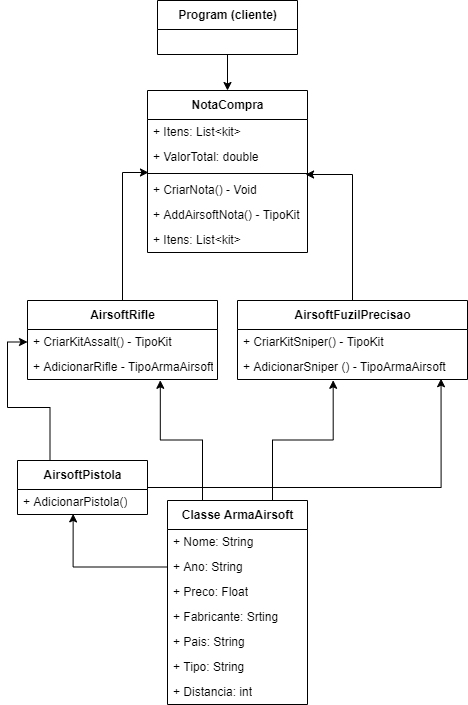

The diagram above was exported from draw.io. Its source (the exported page's mxGraphModel, read from the mxfile embedded in the PNG):
<mxGraphModel dx="868" dy="1651" grid="1" gridSize="10" guides="1" tooltips="1" connect="1" arrows="1" fold="1" page="1" pageScale="1" pageWidth="827" pageHeight="1169" math="0" shadow="0">
  <root>
    <mxCell id="3WDSNF0jidbf4ERDvVwN-0" />
    <mxCell id="3WDSNF0jidbf4ERDvVwN-1" parent="3WDSNF0jidbf4ERDvVwN-0" />
    <mxCell id="oT-ylxp1esCXURkEzeDk-18" style="edgeStyle=orthogonalEdgeStyle;rounded=0;orthogonalLoop=1;jettySize=auto;html=1;exitX=0.25;exitY=0;exitDx=0;exitDy=0;entryX=0.699;entryY=1.032;entryDx=0;entryDy=0;entryPerimeter=0;" parent="3WDSNF0jidbf4ERDvVwN-1" source="3WDSNF0jidbf4ERDvVwN-2" target="oT-ylxp1esCXURkEzeDk-15" edge="1">
      <mxGeometry relative="1" as="geometry" />
    </mxCell>
    <mxCell id="oT-ylxp1esCXURkEzeDk-19" style="edgeStyle=orthogonalEdgeStyle;rounded=0;orthogonalLoop=1;jettySize=auto;html=1;exitX=0.75;exitY=0;exitDx=0;exitDy=0;entryX=0.416;entryY=1.032;entryDx=0;entryDy=0;entryPerimeter=0;" parent="3WDSNF0jidbf4ERDvVwN-1" source="3WDSNF0jidbf4ERDvVwN-2" target="oT-ylxp1esCXURkEzeDk-16" edge="1">
      <mxGeometry relative="1" as="geometry" />
    </mxCell>
    <mxCell id="3WDSNF0jidbf4ERDvVwN-2" value="Classe ArmaAirsoft" style="swimlane;fontStyle=1;align=center;verticalAlign=middle;childLayout=stackLayout;horizontal=1;startSize=29;horizontalStack=0;resizeParent=1;resizeParentMax=0;resizeLast=0;collapsible=0;marginBottom=0;html=1;" parent="3WDSNF0jidbf4ERDvVwN-1" vertex="1">
      <mxGeometry x="230" y="360" width="140" height="204" as="geometry" />
    </mxCell>
    <mxCell id="3WDSNF0jidbf4ERDvVwN-4" value="+ Nome: String" style="text;html=1;strokeColor=none;fillColor=none;align=left;verticalAlign=middle;spacingLeft=4;spacingRight=4;overflow=hidden;rotatable=0;points=[[0,0.5],[1,0.5]];portConstraint=eastwest;" parent="3WDSNF0jidbf4ERDvVwN-2" vertex="1">
      <mxGeometry y="29" width="140" height="25" as="geometry" />
    </mxCell>
    <mxCell id="biRBjlSfZL-5100Ns3nI-4" value="+ Ano: String" style="text;html=1;strokeColor=none;fillColor=none;align=left;verticalAlign=middle;spacingLeft=4;spacingRight=4;overflow=hidden;rotatable=0;points=[[0,0.5],[1,0.5]];portConstraint=eastwest;" parent="3WDSNF0jidbf4ERDvVwN-2" vertex="1">
      <mxGeometry y="54" width="140" height="25" as="geometry" />
    </mxCell>
    <mxCell id="biRBjlSfZL-5100Ns3nI-7" value="+ Preco: Float" style="text;html=1;strokeColor=none;fillColor=none;align=left;verticalAlign=middle;spacingLeft=4;spacingRight=4;overflow=hidden;rotatable=0;points=[[0,0.5],[1,0.5]];portConstraint=eastwest;" parent="3WDSNF0jidbf4ERDvVwN-2" vertex="1">
      <mxGeometry y="79" width="140" height="25" as="geometry" />
    </mxCell>
    <mxCell id="biRBjlSfZL-5100Ns3nI-5" value="+ Fabricante: Srting" style="text;html=1;strokeColor=none;fillColor=none;align=left;verticalAlign=middle;spacingLeft=4;spacingRight=4;overflow=hidden;rotatable=0;points=[[0,0.5],[1,0.5]];portConstraint=eastwest;" parent="3WDSNF0jidbf4ERDvVwN-2" vertex="1">
      <mxGeometry y="104" width="140" height="25" as="geometry" />
    </mxCell>
    <mxCell id="biRBjlSfZL-5100Ns3nI-3" value="+ Pais: String" style="text;html=1;strokeColor=none;fillColor=none;align=left;verticalAlign=middle;spacingLeft=4;spacingRight=4;overflow=hidden;rotatable=0;points=[[0,0.5],[1,0.5]];portConstraint=eastwest;" parent="3WDSNF0jidbf4ERDvVwN-2" vertex="1">
      <mxGeometry y="129" width="140" height="25" as="geometry" />
    </mxCell>
    <mxCell id="biRBjlSfZL-5100Ns3nI-6" value="+ Tipo: String" style="text;html=1;strokeColor=none;fillColor=none;align=left;verticalAlign=middle;spacingLeft=4;spacingRight=4;overflow=hidden;rotatable=0;points=[[0,0.5],[1,0.5]];portConstraint=eastwest;" parent="3WDSNF0jidbf4ERDvVwN-2" vertex="1">
      <mxGeometry y="154" width="140" height="25" as="geometry" />
    </mxCell>
    <mxCell id="biRBjlSfZL-5100Ns3nI-2" value="+ Distancia: int" style="text;html=1;strokeColor=none;fillColor=none;align=left;verticalAlign=middle;spacingLeft=4;spacingRight=4;overflow=hidden;rotatable=0;points=[[0,0.5],[1,0.5]];portConstraint=eastwest;" parent="3WDSNF0jidbf4ERDvVwN-2" vertex="1">
      <mxGeometry y="179" width="140" height="25" as="geometry" />
    </mxCell>
    <mxCell id="oT-ylxp1esCXURkEzeDk-17" style="edgeStyle=orthogonalEdgeStyle;rounded=0;orthogonalLoop=1;jettySize=auto;html=1;exitX=0.25;exitY=0;exitDx=0;exitDy=0;entryX=0;entryY=0.5;entryDx=0;entryDy=0;" parent="3WDSNF0jidbf4ERDvVwN-1" source="oT-ylxp1esCXURkEzeDk-0" target="oT-ylxp1esCXURkEzeDk-10" edge="1">
      <mxGeometry relative="1" as="geometry" />
    </mxCell>
    <mxCell id="oT-ylxp1esCXURkEzeDk-22" style="edgeStyle=orthogonalEdgeStyle;rounded=0;orthogonalLoop=1;jettySize=auto;html=1;exitX=1;exitY=0.5;exitDx=0;exitDy=0;entryX=0.885;entryY=0.968;entryDx=0;entryDy=0;entryPerimeter=0;" parent="3WDSNF0jidbf4ERDvVwN-1" source="oT-ylxp1esCXURkEzeDk-0" target="oT-ylxp1esCXURkEzeDk-16" edge="1">
      <mxGeometry relative="1" as="geometry" />
    </mxCell>
    <mxCell id="oT-ylxp1esCXURkEzeDk-0" value="AirsoftPistola" style="swimlane;fontStyle=1;align=center;verticalAlign=middle;childLayout=stackLayout;horizontal=1;startSize=29;horizontalStack=0;resizeParent=1;resizeParentMax=0;resizeLast=0;collapsible=0;marginBottom=0;html=1;" parent="3WDSNF0jidbf4ERDvVwN-1" vertex="1">
      <mxGeometry x="80" y="320" width="130" height="54" as="geometry" />
    </mxCell>
    <mxCell id="oT-ylxp1esCXURkEzeDk-2" value="+ AdicionarPistola()" style="text;html=1;strokeColor=none;fillColor=none;align=left;verticalAlign=middle;spacingLeft=4;spacingRight=4;overflow=hidden;rotatable=0;points=[[0,0.5],[1,0.5]];portConstraint=eastwest;" parent="oT-ylxp1esCXURkEzeDk-0" vertex="1">
      <mxGeometry y="29" width="130" height="25" as="geometry" />
    </mxCell>
    <mxCell id="oT-ylxp1esCXURkEzeDk-7" style="edgeStyle=orthogonalEdgeStyle;rounded=0;orthogonalLoop=1;jettySize=auto;html=1;exitX=0;exitY=0.5;exitDx=0;exitDy=0;entryX=0.428;entryY=0.976;entryDx=0;entryDy=0;entryPerimeter=0;" parent="3WDSNF0jidbf4ERDvVwN-1" source="biRBjlSfZL-5100Ns3nI-4" target="oT-ylxp1esCXURkEzeDk-2" edge="1">
      <mxGeometry relative="1" as="geometry" />
    </mxCell>
    <mxCell id="pVJ7rvcdZbUjcxlSp_CM-0" style="edgeStyle=orthogonalEdgeStyle;rounded=0;orthogonalLoop=1;jettySize=auto;html=1;exitX=0.5;exitY=0;exitDx=0;exitDy=0;entryX=0.006;entryY=1.12;entryDx=0;entryDy=0;entryPerimeter=0;" edge="1" parent="3WDSNF0jidbf4ERDvVwN-1" source="oT-ylxp1esCXURkEzeDk-8" target="oT-ylxp1esCXURkEzeDk-26">
      <mxGeometry relative="1" as="geometry" />
    </mxCell>
    <mxCell id="oT-ylxp1esCXURkEzeDk-8" value="AirsoftRifle" style="swimlane;fontStyle=1;align=center;verticalAlign=middle;childLayout=stackLayout;horizontal=1;startSize=29;horizontalStack=0;resizeParent=1;resizeParentMax=0;resizeLast=0;collapsible=0;marginBottom=0;html=1;" parent="3WDSNF0jidbf4ERDvVwN-1" vertex="1">
      <mxGeometry x="90" y="160" width="190" height="79" as="geometry" />
    </mxCell>
    <mxCell id="oT-ylxp1esCXURkEzeDk-10" value="+ CriarKitAssalt() - TipoKit" style="text;html=1;strokeColor=none;fillColor=none;align=left;verticalAlign=middle;spacingLeft=4;spacingRight=4;overflow=hidden;rotatable=0;points=[[0,0.5],[1,0.5]];portConstraint=eastwest;" parent="oT-ylxp1esCXURkEzeDk-8" vertex="1">
      <mxGeometry y="29" width="190" height="25" as="geometry" />
    </mxCell>
    <mxCell id="oT-ylxp1esCXURkEzeDk-15" value="+ AdicionarRifle - TipoArmaAirsoft" style="text;html=1;strokeColor=none;fillColor=none;align=left;verticalAlign=middle;spacingLeft=4;spacingRight=4;overflow=hidden;rotatable=0;points=[[0,0.5],[1,0.5]];portConstraint=eastwest;" parent="oT-ylxp1esCXURkEzeDk-8" vertex="1">
      <mxGeometry y="54" width="190" height="25" as="geometry" />
    </mxCell>
    <mxCell id="pVJ7rvcdZbUjcxlSp_CM-1" style="edgeStyle=orthogonalEdgeStyle;rounded=0;orthogonalLoop=1;jettySize=auto;html=1;exitX=0.5;exitY=0;exitDx=0;exitDy=0;entryX=0.988;entryY=1.2;entryDx=0;entryDy=0;entryPerimeter=0;" edge="1" parent="3WDSNF0jidbf4ERDvVwN-1" source="oT-ylxp1esCXURkEzeDk-12" target="oT-ylxp1esCXURkEzeDk-26">
      <mxGeometry relative="1" as="geometry" />
    </mxCell>
    <mxCell id="oT-ylxp1esCXURkEzeDk-12" value="AirsoftFuzilPrecisao" style="swimlane;fontStyle=1;align=center;verticalAlign=middle;childLayout=stackLayout;horizontal=1;startSize=29;horizontalStack=0;resizeParent=1;resizeParentMax=0;resizeLast=0;collapsible=0;marginBottom=0;html=1;" parent="3WDSNF0jidbf4ERDvVwN-1" vertex="1">
      <mxGeometry x="300" y="160" width="230" height="79" as="geometry" />
    </mxCell>
    <mxCell id="oT-ylxp1esCXURkEzeDk-14" value="+ CriarKitSniper() - TipoKit" style="text;html=1;strokeColor=none;fillColor=none;align=left;verticalAlign=middle;spacingLeft=4;spacingRight=4;overflow=hidden;rotatable=0;points=[[0,0.5],[1,0.5]];portConstraint=eastwest;" parent="oT-ylxp1esCXURkEzeDk-12" vertex="1">
      <mxGeometry y="29" width="230" height="25" as="geometry" />
    </mxCell>
    <mxCell id="oT-ylxp1esCXURkEzeDk-16" value="+ AdicionarSniper () - TipoArmaAirsoft" style="text;html=1;strokeColor=none;fillColor=none;align=left;verticalAlign=middle;spacingLeft=4;spacingRight=4;overflow=hidden;rotatable=0;points=[[0,0.5],[1,0.5]];portConstraint=eastwest;" parent="oT-ylxp1esCXURkEzeDk-12" vertex="1">
      <mxGeometry y="54" width="230" height="25" as="geometry" />
    </mxCell>
    <mxCell id="oT-ylxp1esCXURkEzeDk-23" value="NotaCompra" style="swimlane;fontStyle=1;align=center;verticalAlign=middle;childLayout=stackLayout;horizontal=1;startSize=29;horizontalStack=0;resizeParent=1;resizeParentMax=0;resizeLast=0;collapsible=0;marginBottom=0;html=1;" parent="3WDSNF0jidbf4ERDvVwN-1" vertex="1">
      <mxGeometry x="210" y="-50" width="160" height="162" as="geometry" />
    </mxCell>
    <mxCell id="oT-ylxp1esCXURkEzeDk-25" value="+ Itens: List&amp;lt;kit&amp;gt;" style="text;html=1;strokeColor=none;fillColor=none;align=left;verticalAlign=middle;spacingLeft=4;spacingRight=4;overflow=hidden;rotatable=0;points=[[0,0.5],[1,0.5]];portConstraint=eastwest;" parent="oT-ylxp1esCXURkEzeDk-23" vertex="1">
      <mxGeometry y="29" width="160" height="25" as="geometry" />
    </mxCell>
    <mxCell id="oT-ylxp1esCXURkEzeDk-26" value="+ ValorTotal: double" style="text;html=1;strokeColor=none;fillColor=none;align=left;verticalAlign=middle;spacingLeft=4;spacingRight=4;overflow=hidden;rotatable=0;points=[[0,0.5],[1,0.5]];portConstraint=eastwest;" parent="oT-ylxp1esCXURkEzeDk-23" vertex="1">
      <mxGeometry y="54" width="160" height="25" as="geometry" />
    </mxCell>
    <mxCell id="oT-ylxp1esCXURkEzeDk-30" value="" style="line;strokeWidth=1;fillColor=none;align=left;verticalAlign=middle;spacingTop=-1;spacingLeft=3;spacingRight=3;rotatable=0;labelPosition=right;points=[];portConstraint=eastwest;" parent="oT-ylxp1esCXURkEzeDk-23" vertex="1">
      <mxGeometry y="79" width="160" height="8" as="geometry" />
    </mxCell>
    <mxCell id="oT-ylxp1esCXURkEzeDk-28" value="+ CriarNota() - Void" style="text;html=1;strokeColor=none;fillColor=none;align=left;verticalAlign=middle;spacingLeft=4;spacingRight=4;overflow=hidden;rotatable=0;points=[[0,0.5],[1,0.5]];portConstraint=eastwest;" parent="oT-ylxp1esCXURkEzeDk-23" vertex="1">
      <mxGeometry y="87" width="160" height="25" as="geometry" />
    </mxCell>
    <mxCell id="oT-ylxp1esCXURkEzeDk-29" value="+ AddAirsoftNota() - TipoKit" style="text;html=1;strokeColor=none;fillColor=none;align=left;verticalAlign=middle;spacingLeft=4;spacingRight=4;overflow=hidden;rotatable=0;points=[[0,0.5],[1,0.5]];portConstraint=eastwest;" parent="oT-ylxp1esCXURkEzeDk-23" vertex="1">
      <mxGeometry y="112" width="160" height="25" as="geometry" />
    </mxCell>
    <mxCell id="oT-ylxp1esCXURkEzeDk-27" value="+ Itens: List&amp;lt;kit&amp;gt;" style="text;html=1;strokeColor=none;fillColor=none;align=left;verticalAlign=middle;spacingLeft=4;spacingRight=4;overflow=hidden;rotatable=0;points=[[0,0.5],[1,0.5]];portConstraint=eastwest;" parent="oT-ylxp1esCXURkEzeDk-23" vertex="1">
      <mxGeometry y="137" width="160" height="25" as="geometry" />
    </mxCell>
    <mxCell id="oT-ylxp1esCXURkEzeDk-36" style="edgeStyle=orthogonalEdgeStyle;rounded=0;orthogonalLoop=1;jettySize=auto;html=1;exitX=0.5;exitY=1;exitDx=0;exitDy=0;entryX=0.5;entryY=0;entryDx=0;entryDy=0;" parent="3WDSNF0jidbf4ERDvVwN-1" source="oT-ylxp1esCXURkEzeDk-33" target="oT-ylxp1esCXURkEzeDk-23" edge="1">
      <mxGeometry relative="1" as="geometry" />
    </mxCell>
    <mxCell id="oT-ylxp1esCXURkEzeDk-33" value="Program (cliente)" style="swimlane;fontStyle=1;align=center;verticalAlign=middle;childLayout=stackLayout;horizontal=1;startSize=29;horizontalStack=0;resizeParent=1;resizeParentMax=0;resizeLast=0;collapsible=0;marginBottom=0;html=1;" parent="3WDSNF0jidbf4ERDvVwN-1" vertex="1">
      <mxGeometry x="220" y="-140" width="140" height="54" as="geometry" />
    </mxCell>
  </root>
</mxGraphModel>